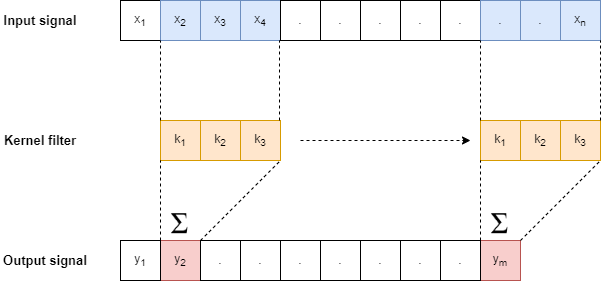

The diagram above was exported from draw.io. Its source (the exported page's mxGraphModel, read from the mxfile embedded in the PNG):
<mxGraphModel dx="763" dy="597" grid="1" gridSize="10" guides="1" tooltips="1" connect="1" arrows="1" fold="1" page="1" pageScale="1" pageWidth="827" pageHeight="1169" math="0" shadow="0">
  <root>
    <mxCell id="0" />
    <mxCell id="1" parent="0" />
    <mxCell id="ry3zK_b1W2M4pXo-p4cQ-1" value="x&lt;sub&gt;1&lt;/sub&gt;" style="whiteSpace=wrap;html=1;aspect=fixed;" parent="1" vertex="1">
      <mxGeometry x="160" y="200" width="40" height="40" as="geometry" />
    </mxCell>
    <mxCell id="ry3zK_b1W2M4pXo-p4cQ-2" value="x&lt;sub&gt;2&lt;/sub&gt;" style="whiteSpace=wrap;html=1;aspect=fixed;fillColor=#dae8fc;strokeColor=#6c8ebf;" parent="1" vertex="1">
      <mxGeometry x="200" y="200" width="40" height="40" as="geometry" />
    </mxCell>
    <mxCell id="ry3zK_b1W2M4pXo-p4cQ-3" value="x&lt;sub&gt;3&lt;/sub&gt;" style="whiteSpace=wrap;html=1;aspect=fixed;fillColor=#dae8fc;strokeColor=#6c8ebf;" parent="1" vertex="1">
      <mxGeometry x="240" y="200" width="40" height="40" as="geometry" />
    </mxCell>
    <mxCell id="ry3zK_b1W2M4pXo-p4cQ-4" value="x&lt;sub&gt;4&lt;/sub&gt;" style="whiteSpace=wrap;html=1;aspect=fixed;fillColor=#dae8fc;strokeColor=#6c8ebf;" parent="1" vertex="1">
      <mxGeometry x="280" y="200" width="40" height="40" as="geometry" />
    </mxCell>
    <mxCell id="ry3zK_b1W2M4pXo-p4cQ-5" value="." style="whiteSpace=wrap;html=1;aspect=fixed;" parent="1" vertex="1">
      <mxGeometry x="320" y="200" width="40" height="40" as="geometry" />
    </mxCell>
    <mxCell id="ry3zK_b1W2M4pXo-p4cQ-6" value="." style="whiteSpace=wrap;html=1;aspect=fixed;" parent="1" vertex="1">
      <mxGeometry x="360" y="200" width="40" height="40" as="geometry" />
    </mxCell>
    <mxCell id="ry3zK_b1W2M4pXo-p4cQ-7" value="." style="whiteSpace=wrap;html=1;aspect=fixed;" parent="1" vertex="1">
      <mxGeometry x="400" y="200" width="40" height="40" as="geometry" />
    </mxCell>
    <mxCell id="ry3zK_b1W2M4pXo-p4cQ-8" value="." style="whiteSpace=wrap;html=1;aspect=fixed;" parent="1" vertex="1">
      <mxGeometry x="440" y="200" width="40" height="40" as="geometry" />
    </mxCell>
    <mxCell id="ry3zK_b1W2M4pXo-p4cQ-9" value="." style="whiteSpace=wrap;html=1;aspect=fixed;" parent="1" vertex="1">
      <mxGeometry x="480" y="200" width="40" height="40" as="geometry" />
    </mxCell>
    <mxCell id="ry3zK_b1W2M4pXo-p4cQ-10" value="." style="whiteSpace=wrap;html=1;aspect=fixed;fillColor=#dae8fc;strokeColor=#6c8ebf;" parent="1" vertex="1">
      <mxGeometry x="520" y="200" width="40" height="40" as="geometry" />
    </mxCell>
    <mxCell id="ry3zK_b1W2M4pXo-p4cQ-11" value="." style="whiteSpace=wrap;html=1;aspect=fixed;fillColor=#dae8fc;strokeColor=#6c8ebf;" parent="1" vertex="1">
      <mxGeometry x="560" y="200" width="40" height="40" as="geometry" />
    </mxCell>
    <mxCell id="ry3zK_b1W2M4pXo-p4cQ-12" value="x&lt;sub&gt;n&lt;/sub&gt;" style="whiteSpace=wrap;html=1;aspect=fixed;fillColor=#dae8fc;strokeColor=#6c8ebf;" parent="1" vertex="1">
      <mxGeometry x="600" y="200" width="40" height="40" as="geometry" />
    </mxCell>
    <mxCell id="ry3zK_b1W2M4pXo-p4cQ-13" value="Input signal" style="text;html=1;strokeColor=none;fillColor=none;align=center;verticalAlign=middle;whiteSpace=wrap;rounded=0;fontStyle=1;fontSize=13;" parent="1" vertex="1">
      <mxGeometry x="40" y="205" width="80" height="30" as="geometry" />
    </mxCell>
    <mxCell id="ry3zK_b1W2M4pXo-p4cQ-14" value="k&lt;sub&gt;1&lt;/sub&gt;" style="whiteSpace=wrap;html=1;aspect=fixed;fillColor=#ffe6cc;strokeColor=#d79b00;" parent="1" vertex="1">
      <mxGeometry x="200" y="320" width="40" height="40" as="geometry" />
    </mxCell>
    <mxCell id="ry3zK_b1W2M4pXo-p4cQ-15" value="k&lt;sub&gt;2&lt;/sub&gt;" style="whiteSpace=wrap;html=1;aspect=fixed;fillColor=#ffe6cc;strokeColor=#d79b00;" parent="1" vertex="1">
      <mxGeometry x="240" y="320" width="40" height="40" as="geometry" />
    </mxCell>
    <mxCell id="ry3zK_b1W2M4pXo-p4cQ-16" value="k&lt;sub&gt;3&lt;/sub&gt;" style="whiteSpace=wrap;html=1;aspect=fixed;fillColor=#ffe6cc;strokeColor=#d79b00;" parent="1" vertex="1">
      <mxGeometry x="280" y="320" width="40" height="40" as="geometry" />
    </mxCell>
    <mxCell id="ry3zK_b1W2M4pXo-p4cQ-17" value="y&lt;sub&gt;2&lt;/sub&gt;" style="whiteSpace=wrap;html=1;aspect=fixed;fillColor=#f8cecc;strokeColor=#b85450;" parent="1" vertex="1">
      <mxGeometry x="200" y="440" width="40" height="40" as="geometry" />
    </mxCell>
    <mxCell id="ry3zK_b1W2M4pXo-p4cQ-19" value="Kernel filter" style="text;html=1;strokeColor=none;fillColor=none;align=center;verticalAlign=middle;whiteSpace=wrap;rounded=0;fontStyle=1;fontSize=13;" parent="1" vertex="1">
      <mxGeometry x="40" y="325" width="80" height="30" as="geometry" />
    </mxCell>
    <mxCell id="ry3zK_b1W2M4pXo-p4cQ-21" value="Output signal" style="text;html=1;strokeColor=none;fillColor=none;align=center;verticalAlign=middle;whiteSpace=wrap;rounded=0;fontStyle=1;fontSize=13;" parent="1" vertex="1">
      <mxGeometry x="40" y="445" width="90" height="30" as="geometry" />
    </mxCell>
    <mxCell id="ry3zK_b1W2M4pXo-p4cQ-22" value="." style="whiteSpace=wrap;html=1;aspect=fixed;" parent="1" vertex="1">
      <mxGeometry x="240" y="440" width="40" height="40" as="geometry" />
    </mxCell>
    <mxCell id="ry3zK_b1W2M4pXo-p4cQ-23" value="." style="whiteSpace=wrap;html=1;aspect=fixed;" parent="1" vertex="1">
      <mxGeometry x="280" y="440" width="40" height="40" as="geometry" />
    </mxCell>
    <mxCell id="ry3zK_b1W2M4pXo-p4cQ-24" value="." style="whiteSpace=wrap;html=1;aspect=fixed;" parent="1" vertex="1">
      <mxGeometry x="320" y="440" width="40" height="40" as="geometry" />
    </mxCell>
    <mxCell id="ry3zK_b1W2M4pXo-p4cQ-25" value="." style="whiteSpace=wrap;html=1;aspect=fixed;" parent="1" vertex="1">
      <mxGeometry x="360" y="440" width="40" height="40" as="geometry" />
    </mxCell>
    <mxCell id="ry3zK_b1W2M4pXo-p4cQ-26" value="." style="whiteSpace=wrap;html=1;aspect=fixed;" parent="1" vertex="1">
      <mxGeometry x="400" y="440" width="40" height="40" as="geometry" />
    </mxCell>
    <mxCell id="ry3zK_b1W2M4pXo-p4cQ-27" value="" style="endArrow=none;dashed=1;html=1;rounded=0;entryX=0;entryY=1;entryDx=0;entryDy=0;exitX=0;exitY=0;exitDx=0;exitDy=0;" parent="1" source="ry3zK_b1W2M4pXo-p4cQ-14" target="ry3zK_b1W2M4pXo-p4cQ-2" edge="1">
      <mxGeometry width="50" height="50" relative="1" as="geometry">
        <mxPoint x="280" y="460" as="sourcePoint" />
        <mxPoint x="330" y="410" as="targetPoint" />
      </mxGeometry>
    </mxCell>
    <mxCell id="ry3zK_b1W2M4pXo-p4cQ-28" value="" style="endArrow=none;dashed=1;html=1;rounded=0;entryX=0;entryY=1;entryDx=0;entryDy=0;exitX=0;exitY=0;exitDx=0;exitDy=0;" parent="1" edge="1">
      <mxGeometry width="50" height="50" relative="1" as="geometry">
        <mxPoint x="319" y="320" as="sourcePoint" />
        <mxPoint x="319" y="240" as="targetPoint" />
      </mxGeometry>
    </mxCell>
    <mxCell id="ry3zK_b1W2M4pXo-p4cQ-29" value="" style="endArrow=none;dashed=1;html=1;rounded=0;entryX=0;entryY=1;entryDx=0;entryDy=0;exitX=0;exitY=0;exitDx=0;exitDy=0;" parent="1" source="ry3zK_b1W2M4pXo-p4cQ-17" edge="1">
      <mxGeometry width="50" height="50" relative="1" as="geometry">
        <mxPoint x="200" y="440" as="sourcePoint" />
        <mxPoint x="200" y="360" as="targetPoint" />
      </mxGeometry>
    </mxCell>
    <mxCell id="ry3zK_b1W2M4pXo-p4cQ-30" value="" style="endArrow=none;dashed=1;html=1;rounded=0;exitX=0;exitY=0;exitDx=0;exitDy=0;" parent="1" source="ry3zK_b1W2M4pXo-p4cQ-22" edge="1">
      <mxGeometry width="50" height="50" relative="1" as="geometry">
        <mxPoint x="360" y="445" as="sourcePoint" />
        <mxPoint x="320" y="360" as="targetPoint" />
      </mxGeometry>
    </mxCell>
    <mxCell id="ry3zK_b1W2M4pXo-p4cQ-31" value="" style="shape=image;verticalLabelPosition=bottom;labelBackgroundColor=default;verticalAlign=top;aspect=fixed;imageAspect=0;image=https://upload.wikimedia.org/wikipedia/commons/thumb/e/e7/Greek_uc_sigma.svg/1200px-Greek_uc_sigma.svg.png;" parent="1" vertex="1">
      <mxGeometry x="205" y="410" width="30" height="30" as="geometry" />
    </mxCell>
    <mxCell id="ry3zK_b1W2M4pXo-p4cQ-32" value="" style="endArrow=classic;html=1;rounded=0;dashed=1;" parent="1" edge="1">
      <mxGeometry width="50" height="50" relative="1" as="geometry">
        <mxPoint x="340" y="340" as="sourcePoint" />
        <mxPoint x="510" y="340" as="targetPoint" />
      </mxGeometry>
    </mxCell>
    <mxCell id="ry3zK_b1W2M4pXo-p4cQ-33" value="y&lt;sub&gt;1&lt;/sub&gt;" style="whiteSpace=wrap;html=1;aspect=fixed;" parent="1" vertex="1">
      <mxGeometry x="160" y="440" width="40" height="40" as="geometry" />
    </mxCell>
    <mxCell id="ry3zK_b1W2M4pXo-p4cQ-34" value="." style="whiteSpace=wrap;html=1;aspect=fixed;" parent="1" vertex="1">
      <mxGeometry x="440" y="440" width="40" height="40" as="geometry" />
    </mxCell>
    <mxCell id="ry3zK_b1W2M4pXo-p4cQ-35" value="y&lt;sub&gt;m&lt;/sub&gt;" style="whiteSpace=wrap;html=1;aspect=fixed;fillColor=#f8cecc;strokeColor=#b85450;" parent="1" vertex="1">
      <mxGeometry x="520" y="440" width="40" height="40" as="geometry" />
    </mxCell>
    <mxCell id="ry3zK_b1W2M4pXo-p4cQ-38" value="k&lt;sub&gt;1&lt;/sub&gt;" style="whiteSpace=wrap;html=1;aspect=fixed;fillColor=#ffe6cc;strokeColor=#d79b00;" parent="1" vertex="1">
      <mxGeometry x="520" y="320" width="40" height="40" as="geometry" />
    </mxCell>
    <mxCell id="ry3zK_b1W2M4pXo-p4cQ-39" value="k&lt;sub&gt;2&lt;/sub&gt;" style="whiteSpace=wrap;html=1;aspect=fixed;fillColor=#ffe6cc;strokeColor=#d79b00;" parent="1" vertex="1">
      <mxGeometry x="560" y="320" width="40" height="40" as="geometry" />
    </mxCell>
    <mxCell id="ry3zK_b1W2M4pXo-p4cQ-40" value="k&lt;sub&gt;3&lt;/sub&gt;" style="whiteSpace=wrap;html=1;aspect=fixed;fillColor=#ffe6cc;strokeColor=#d79b00;" parent="1" vertex="1">
      <mxGeometry x="600" y="320" width="40" height="40" as="geometry" />
    </mxCell>
    <mxCell id="ry3zK_b1W2M4pXo-p4cQ-41" value="" style="endArrow=none;dashed=1;html=1;rounded=0;entryX=0;entryY=1;entryDx=0;entryDy=0;" parent="1" target="ry3zK_b1W2M4pXo-p4cQ-10" edge="1">
      <mxGeometry width="50" height="50" relative="1" as="geometry">
        <mxPoint x="520" y="320" as="sourcePoint" />
        <mxPoint x="520" y="245" as="targetPoint" />
      </mxGeometry>
    </mxCell>
    <mxCell id="ry3zK_b1W2M4pXo-p4cQ-42" value="" style="endArrow=none;dashed=1;html=1;rounded=0;entryX=1;entryY=1;entryDx=0;entryDy=0;" parent="1" target="ry3zK_b1W2M4pXo-p4cQ-12" edge="1">
      <mxGeometry width="50" height="50" relative="1" as="geometry">
        <mxPoint x="640" y="320" as="sourcePoint" />
        <mxPoint x="639" y="245" as="targetPoint" />
      </mxGeometry>
    </mxCell>
    <mxCell id="ry3zK_b1W2M4pXo-p4cQ-43" value="" style="endArrow=none;dashed=1;html=1;rounded=0;entryX=0;entryY=1;entryDx=0;entryDy=0;exitX=0;exitY=0;exitDx=0;exitDy=0;" parent="1" source="ry3zK_b1W2M4pXo-p4cQ-35" target="ry3zK_b1W2M4pXo-p4cQ-38" edge="1">
      <mxGeometry width="50" height="50" relative="1" as="geometry">
        <mxPoint x="520" y="440" as="sourcePoint" />
        <mxPoint x="520" y="365" as="targetPoint" />
      </mxGeometry>
    </mxCell>
    <mxCell id="ry3zK_b1W2M4pXo-p4cQ-44" value="" style="endArrow=none;dashed=1;html=1;rounded=0;entryX=1;entryY=1;entryDx=0;entryDy=0;exitX=1;exitY=0;exitDx=0;exitDy=0;" parent="1" source="ry3zK_b1W2M4pXo-p4cQ-35" target="ry3zK_b1W2M4pXo-p4cQ-40" edge="1">
      <mxGeometry width="50" height="50" relative="1" as="geometry">
        <mxPoint x="530" y="450" as="sourcePoint" />
        <mxPoint x="530" y="370" as="targetPoint" />
      </mxGeometry>
    </mxCell>
    <mxCell id="ry3zK_b1W2M4pXo-p4cQ-46" value="." style="whiteSpace=wrap;html=1;aspect=fixed;" parent="1" vertex="1">
      <mxGeometry x="480" y="440" width="40" height="40" as="geometry" />
    </mxCell>
    <mxCell id="YlrY4qho-7Vhl1MdwlYK-1" value="" style="shape=image;verticalLabelPosition=bottom;labelBackgroundColor=default;verticalAlign=top;aspect=fixed;imageAspect=0;image=https://upload.wikimedia.org/wikipedia/commons/thumb/e/e7/Greek_uc_sigma.svg/1200px-Greek_uc_sigma.svg.png;" vertex="1" parent="1">
      <mxGeometry x="525" y="410" width="30" height="30" as="geometry" />
    </mxCell>
  </root>
</mxGraphModel>